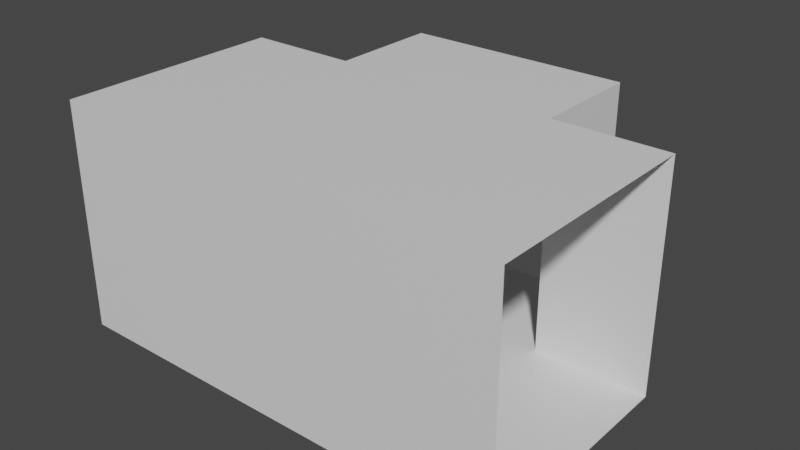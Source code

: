 # Source: CorridorT.blend  (saved by Blender 2.80.55; exported with 4.5.12 LTS)
import bpy
from mathutils import Matrix  # noqa: F401  (used for matrix-valued properties, if any)

bpy.ops.wm.read_factory_settings(use_empty=True)
scene = bpy.context.scene
scene.name = 'Scene'

# ---- collections
col_collection = bpy.data.collections.new('Collection'); scene.collection.children.link(col_collection)

# ---- materials (node trees are filled in below, after node groups)
mat_material = bpy.data.materials.new('Material')
mat_material.alpha_threshold = 0.0
mat_material.use_transparent_shadow = False
mat_material.roughness = 0.5
mat_material.line_color = (0.0, 0.0, 0.0, 1.0)

# ---- material node trees
mat_material.use_nodes = True; mat_material.node_tree.nodes.clear()
_N = mat_material.node_tree.nodes; _L = mat_material.node_tree.links
n0 = _N.new('ShaderNodeOutputMaterial'); n0.name = 'Material Output'; n0.location = (300, 300)
n1 = _N.new('ShaderNodeBsdfPrincipled'); n1.name = 'Principled BSDF'; n1.location = (10, 300)
n1.distribution = 'GGX'
n1.subsurface_method = 'BURLEY'
n1.inputs[3].default_value = 1.45
_L.new(n1.outputs[0], n0.inputs[0])
n0.is_active_output = True

# ---- world
world_world = bpy.data.worlds.new('World'); scene.world = world_world
world_world.use_nodes = True; world_world.node_tree.nodes.clear()
_N = world_world.node_tree.nodes; _L = world_world.node_tree.links
n0 = _N.new('ShaderNodeOutputWorld'); n0.name = 'World Output'; n0.location = (300, 300)
n1 = _N.new('ShaderNodeBackground'); n1.name = 'Background'; n1.location = (10, 300)
n1.inputs[0].default_value = (0.05088, 0.05088, 0.05088, 1.0)
_L.new(n1.outputs[0], n0.inputs[0])
n0.is_active_output = True
world_world.color = (0.05088, 0.05088, 0.05088)
world_world.use_sun_shadow = False
world_world.sun_shadow_jitter_overblur = 0.0

# ---- meshes
me_cube_001 = bpy.data.meshes.new('Cube.001')
me_cube_001.from_pydata([(2.0, 1.0, 2.0), (2.0, 1.0, 0.0), (2.0, -1.0, 2.0), (2.0, -1.0, 0.0), (-2.0, 1.0, 2.0), (-2.0, 1.0, 0.0), (-2.0, -1.0, 2.0), (-2.0, -1.0, 0.0), (-1.004, 1.0, 0.0), (-1.004, -1.0, 0.0), (1.004, 1.0, 2.0), (1.004, 1.0, 0.0), (-1.004, -1.0, 2.0), (1.004, -1.0, 2.0), (1.004, -1.0, 0.0), (-1.004, 1.0, 2.0), (1.004, 2.0, 0.0), (-1.004, 2.0, 0.0), (1.004, 2.0, 2.0), (-1.004, 2.0, 2.0)], [], [(10, 13, 12, 15), (14, 9, 12, 13), (8, 9, 14, 11), (15, 8, 17, 19), (9, 8, 5, 7), (10, 11, 1, 0), (12, 9, 7, 6), (14, 13, 2, 3), (8, 15, 4, 5), (13, 10, 0, 2), (15, 12, 6, 4), (11, 14, 3, 1), (8, 11, 16, 17), (10, 15, 19, 18), (11, 10, 18, 16)])
_uv = me_cube_001.uv_layers.new(name='UVMap')
_uv.uv.foreach_set('vector', [0.1667, 0.1245, 0.5, 0.1245, 0.5, 0.3755, 0.1667, 0.3755, 0.3333, 0.6245, 0.3333, 0.8755, 7.947e-08, 0.8755, 3.974e-08, 0.6245, 0.6667, 0.1245, 1.0, 0.1245, 1.0, 0.3755, 0.6667, 0.3755, 0.5, 0.5, 0.5, 0.75, 0.3333, 0.75, 0.3333, 0.5, 1.0, 0.1245, 0.6667, 0.1245, 0.6667, 0.0, 1.0, 1.49e-08, 0.8326, 0.5, 0.8326, 0.75, 0.6667, 0.75, 0.6667, 0.5, 7.947e-08, 0.8755, 0.3333, 0.8755, 0.3333, 1.0, 1.391e-07, 1.0, 0.3333, 0.6245, 3.974e-08, 0.6245, 0.0, 0.5, 0.3333, 0.5, 0.8326, 0.75, 0.8326, 0.5, 0.9986, 0.5, 0.9986, 0.75, 0.5, 0.1245, 0.1667, 0.1245, 0.1667, 1.49e-08, 0.5, 0.0, 0.1667, 0.3755, 0.5, 0.3755, 0.5, 0.5, 0.1667, 0.5, 0.6667, 0.3755, 1.0, 0.3755, 1.0, 0.5, 0.6667, 0.5, 0.6667, 0.1245, 0.6667, 0.3755, 0.5, 0.3755, 0.5, 0.1245, 0.1667, 0.1245, 0.1667, 0.3755, 3.974e-08, 0.3755, 0.0, 0.1245, 0.5, 0.75, 0.5, 0.5, 0.6667, 0.5, 0.6667, 0.75])
me_cube_001.materials.append(mat_material)
me_cube_001.use_remesh_preserve_volume = False
me_cube_001.use_remesh_preserve_attributes = False
me_cube_001.use_mirror_vertex_groups = False
me_cube_001.update()

# ---- objects
ob_cube_001 = bpy.data.objects.new('Cube.001', me_cube_001)

# ---- transforms, parenting, visibility, modifiers, constraints
ob_cube_001.location = (0.0, 0.0, 0.0)
ob_cube_001.lock_rotations_4d = False
ob_cube_001.empty_display_type = 'ARROWS'
ob_cube_001.lineart.crease_threshold = 0.0

# ---- collection membership
col_collection.objects.link(ob_cube_001)

# ---- scene / render settings (as saved in the file)
scene.frame_start = 1; scene.frame_end = 250; scene.frame_set(1)
scene.render.engine = 'BLENDER_EEVEE_NEXT'
scene.cycles.use_denoising = False
scene.cycles.samples = 128
scene.cycles.sampling_pattern = 'TABULATED_SOBOL'
scene.cycles.use_adaptive_sampling = False
scene.cycles.use_light_tree = False
scene.view_settings.view_transform = 'Filmic'
bpy.context.view_layer.update()

# ---- added for rendering (the .blend has no active camera and no usable light): camera, sun
cam_auto = bpy.data.cameras.new('AutoCamera')
cam_auto.lens = 50.0
cam_auto.sensor_width = 36.0
cam_auto.clip_end = 1000.0
ob_auto_camera = bpy.data.objects.new('AutoCamera', cam_auto)
scene.collection.objects.link(ob_auto_camera)
ob_auto_camera.location = (4.98249, -5.47898, 4.98599)
ob_auto_camera.rotation_euler = (1.09748, -7.21219e-08, 0.694738)
scene.camera = ob_auto_camera
light_auto_sun = bpy.data.lights.new('AutoSun', 'SUN')
light_auto_sun.energy = 3.0
light_auto_sun.angle = 0.0523599
ob_auto_sun = bpy.data.objects.new('AutoSun', light_auto_sun)
scene.collection.objects.link(ob_auto_sun)
ob_auto_sun.rotation_euler = (0.872665, 0.174533, 0.523599)
bpy.context.view_layer.update()
